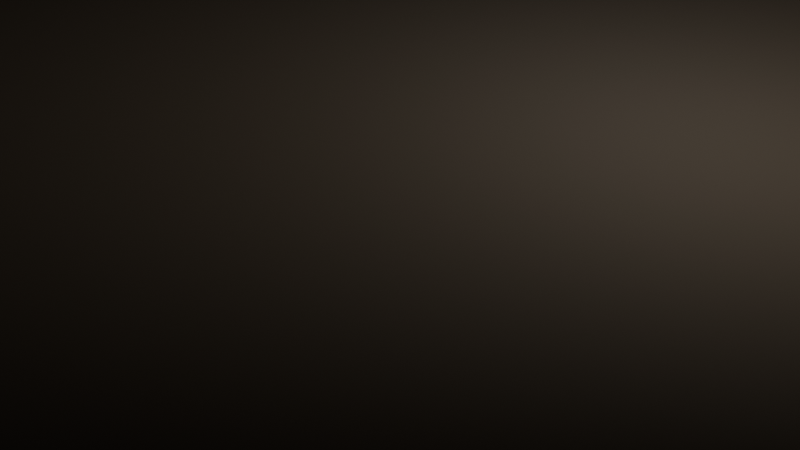 # Source: ground2.blend  (saved by Blender 4.3.34; exported with 4.5.12 LTS)
import bpy
from mathutils import Matrix  # noqa: F401  (used for matrix-valued properties, if any)

bpy.ops.wm.read_factory_settings(use_empty=True)
scene = bpy.context.scene
scene.name = 'Scene'

# ---- collections
col_collection = bpy.data.collections.new('Collection'); scene.collection.children.link(col_collection)

# ---- images (referenced by path relative to the original .blend; pixels are not part of the script)
import os
ASSET_DIR = os.environ.get("B2B_ASSET_DIR", "")  # directory of the original .blend (textures are referenced by path, not embedded)
HERE = os.path.dirname(os.path.abspath(__file__))  # packed textures are extracted next to this script under _unpacked/

def load_image(name, relpath, width, height, colorspace="sRGB"):
    """Load a texture the original file referenced (path relative to the .blend, or extracted next to this script)."""
    p = next((c for c in (os.path.join(HERE, relpath), os.path.join(ASSET_DIR, relpath)) if relpath and os.path.exists(c)), "")
    if p:
        img = bpy.data.images.load(p, check_existing=True)
        img.name = name
    else:  # same state as the original file: an image datablock whose file is absent (Cycles renders it pink)
        img = bpy.data.images.new(name, width, height)
        img.source = "FILE"
        img.filepath = "//" + (relpath or name)
    img.colorspace_settings.name = colorspace
    return img
img_ant01_normal = load_image('ant01_normal', 'textures/ant01_normal.exr', 1024, 1024, 'Non-Color')

# ---- materials (node trees are filled in below, after node groups)
mat_ant01_normalonly = bpy.data.materials.new('ant01_NormalOnly')

# ---- material node trees
mat_ant01_normalonly.use_nodes = True; mat_ant01_normalonly.node_tree.nodes.clear()
_N = mat_ant01_normalonly.node_tree.nodes; _L = mat_ant01_normalonly.node_tree.links
n0 = _N.new('ShaderNodeOutputMaterial'); n0.name = 'Material Output'; n0.location = (236, -95)
n1 = _N.new('ShaderNodeBsdfPrincipled'); n1.name = 'Principled BSDF'; n1.location = (-60, -92)
n1.distribution = 'GGX'
n1.subsurface_method = 'RANDOM_WALK_SKIN'
n1.inputs[0].default_value = (0.06014, 0.04305, 0.02525, 1.0)
n1.inputs[2].default_value = 0.7591
n1.inputs[3].default_value = 1.45
n1.inputs[27].default_value = (0.0, 0.0, 0.0, 1.0)
n1.inputs[28].default_value = 1.0
n2 = _N.new('ShaderNodeTexCoord'); n2.name = 'Texture Coordinate'; n2.location = (-1089, -140)
n3 = _N.new('ShaderNodeNormalMap'); n3.name = 'Normal Map'; n3.location = (-460, -145)
n3.space = 'OBJECT'
n4 = _N.new('ShaderNodeTexImage'); n4.name = 'Image Texture'; n4.location = (-830, -134)
n4.image = img_ant01_normal
_L.new(n1.outputs[0], n0.inputs[0])
_L.new(n4.outputs[0], n3.inputs[1])
_L.new(n3.outputs[0], n1.inputs[5])
_L.new(n2.outputs[2], n4.inputs[0])
n0.is_active_output = True

# ---- world
world_world = bpy.data.worlds.new('World'); scene.world = world_world
world_world.use_nodes = True; world_world.node_tree.nodes.clear()
_N = world_world.node_tree.nodes; _L = world_world.node_tree.links
n0 = _N.new('ShaderNodeOutputWorld'); n0.name = 'World Output'; n0.location = (300, 300)
n1 = _N.new('ShaderNodeBackground'); n1.name = 'Background'; n1.location = (10, 300)
n1.inputs[0].default_value = (0.05088, 0.05088, 0.05088, 1.0)
_L.new(n1.outputs[0], n0.inputs[0])
n0.is_active_output = True
world_world.color = (0.05088, 0.05088, 0.05088)
world_world.sun_shadow_jitter_overblur = 0.0

# ---- cameras
cam_camera = bpy.data.cameras.new('Camera')
cam_camera.clip_end = 100.0
cam_camera.ortho_scale = 7.314

# ---- lights
light_light = bpy.data.lights.new('Light', 'POINT')
light_light.energy = 1000.0
light_light.shadow_soft_size = 0.1

# ---- meshes
me_ant01_001 = bpy.data.meshes.new('ant01.001')
me_ant01_001.from_pydata([(-10.0, -10.0, 0.0), (-10.0, 10.0, 0.0), (10.0, -10.0, 0.0), (10.0, 10.0, 0.0)], [], [(1, 0, 2, 3)])
me_ant01_001.polygons.foreach_set('use_smooth', [True] * 1)
_uv = me_ant01_001.uv_layers.new(name='Float2')
_uv.uv.foreach_set('vector', [0.0, 1.0, 0.0, 0.0, 1.0, 0.0, 1.0, 1.0])
me_ant01_001.materials.append(mat_ant01_normalonly)
me_ant01_001.update()

# ---- objects
ob_light = bpy.data.objects.new('Light', light_light)
ob_camera = bpy.data.objects.new('Camera', cam_camera)
ob_ant01 = bpy.data.objects.new('ant01', me_ant01_001)

# ---- transforms, parenting, visibility, modifiers, constraints
ob_light.location = (4.076, 1.005, 5.904)
ob_light.rotation_euler = (0.6503, 0.05522, 1.866)
ob_light.lock_rotations_4d = False
ob_light.empty_display_type = 'ARROWS'
ob_light.color = (0.0, 0.0, 0.0, 0.0)
ob_light.lineart.crease_threshold = 0.0
ob_camera.location = (7.359, -6.926, 4.958)
ob_camera.rotation_euler = (1.109, 0.0, 0.8149)
ob_camera.lock_rotations_4d = False
ob_camera.empty_display_type = 'ARROWS'
ob_camera.color = (0.0, 0.0, 0.0, 0.0)
ob_camera.display_type = 'WIRE'
ob_camera.lineart.crease_threshold = 0.0
ob_ant01.location = (0.0, 0.0, 0.0)
_m = ob_ant01.modifiers.new('ANTSubsurf', 'SUBSURF')
_m.subdivision_type = 'SIMPLE'
_m.levels = 7
_m.render_levels = 8
_m = ob_ant01.modifiers.new('ANTDisplace', 'DISPLACE')
_m.mid_level = 0.0
_m.direction = 'Z'
_m.texture_coords = 'UV'

# ---- collection membership
col_collection.objects.link(ob_light)
col_collection.objects.link(ob_camera)
col_collection.objects.link(ob_ant01)

# ---- scene / render settings (as saved in the file)
scene.camera = ob_camera
scene.frame_start = 1; scene.frame_end = 250; scene.frame_set(1)
scene.render.engine = 'BLENDER_EEVEE_NEXT'
bpy.context.view_layer.update()
